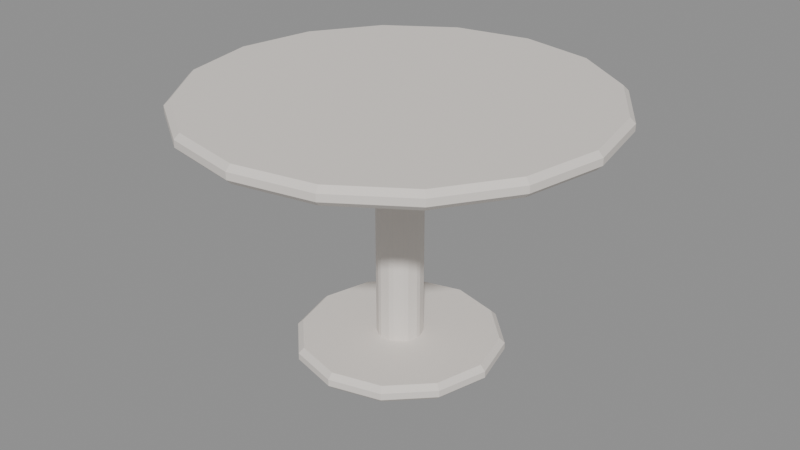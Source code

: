 # Source: MOV_Mesa_Redonda_v01.blend  (saved by Blender 4.2.66; exported with 4.5.12 LTS)
import bpy
from mathutils import Matrix  # noqa: F401  (used for matrix-valued properties, if any)

bpy.ops.wm.read_factory_settings(use_empty=True)
scene = bpy.context.scene
scene.name = 'Scene'

# ---- materials (node trees are filled in below, after node groups)
mat_polyroom_pbr = bpy.data.materials.new('Polyroom_PBR')

# ---- material node trees
mat_polyroom_pbr.use_nodes = True; mat_polyroom_pbr.node_tree.nodes.clear()
_N = mat_polyroom_pbr.node_tree.nodes; _L = mat_polyroom_pbr.node_tree.links
n0 = _N.new('ShaderNodeBsdfPrincipled'); n0.name = 'Principled BSDF'; n0.location = (10, 300)
n0.inputs[2].default_value = 0.8
n1 = _N.new('ShaderNodeOutputMaterial'); n1.name = 'Material Output'; n1.location = (300, 300)
n2 = _N.new('ShaderNodeAttribute'); n2.name = 'Attribute'; n2.location = (0, 0)
n2.attribute_name = 'Color'
_L.new(n0.outputs[0], n1.inputs[0])
_L.new(n2.outputs[0], n0.inputs[0])
n1.is_active_output = True

# ---- meshes
me_mov_mesa_redonda_v01 = bpy.data.meshes.new('MOV_Mesa_Redonda_v01')
me_mov_mesa_redonda_v01.from_pydata([(0.0, 0.5847, 0.715), (0.0, 0.6, 0.73), (0.0, 0.5847, 0.765), (0.0, 0.6, 0.75), (0.2238, 0.5402, 0.715), (0.2296, 0.5543, 0.73), (0.2238, 0.5402, 0.765), (0.2296, 0.5543, 0.75), (0.4134, 0.4134, 0.715), (0.4243, 0.4243, 0.73), (0.4134, 0.4134, 0.765), (0.4243, 0.4243, 0.75), (0.5402, 0.2238, 0.715), (0.5543, 0.2296, 0.73), (0.5402, 0.2238, 0.765), (0.5543, 0.2296, 0.75), (0.5847, 0.0, 0.715), (0.6, 0.0, 0.73), (0.5847, 0.0, 0.765), (0.6, 0.0, 0.75), (0.5402, -0.2238, 0.715), (0.5543, -0.2296, 0.73), (0.5402, -0.2238, 0.765), (0.5543, -0.2296, 0.75), (0.4134, -0.4134, 0.715), (0.4243, -0.4243, 0.73), (0.4134, -0.4134, 0.765), (0.4243, -0.4243, 0.75), (0.2238, -0.5402, 0.715), (0.2296, -0.5543, 0.73), (0.2238, -0.5402, 0.765), (0.2296, -0.5543, 0.75), (0.0, -0.5847, 0.715), (0.0, -0.6, 0.73), (0.0, -0.5847, 0.765), (0.0, -0.6, 0.75), (-0.2238, -0.5402, 0.715), (-0.2296, -0.5543, 0.73), (-0.2238, -0.5402, 0.765), (-0.2296, -0.5543, 0.75), (-0.4134, -0.4134, 0.715), (-0.4243, -0.4243, 0.73), (-0.4134, -0.4134, 0.765), (-0.4243, -0.4243, 0.75), (-0.5402, -0.2238, 0.715), (-0.5543, -0.2296, 0.73), (-0.5402, -0.2238, 0.765), (-0.5543, -0.2296, 0.75), (-0.5847, 0.0, 0.715), (-0.6, 0.0, 0.73), (-0.5847, 0.0, 0.765), (-0.6, 0.0, 0.75), (-0.5402, 0.2238, 0.715), (-0.5543, 0.2296, 0.73), (-0.5402, 0.2238, 0.765), (-0.5543, 0.2296, 0.75), (-0.4134, 0.4134, 0.715), (-0.4243, 0.4243, 0.73), (-0.4134, 0.4134, 0.765), (-0.4243, 0.4243, 0.75), (-0.2238, 0.5402, 0.715), (-0.2296, 0.5543, 0.73), (-0.2238, 0.5402, 0.765), (-0.2296, 0.5543, 0.75), (0.0, 0.05423, 0.02), (-0.01427, 0.06536, 0.035), (0.01427, 0.06536, 0.035), (0.0, 0.05423, 0.72), (0.01427, 0.06536, 0.705), (-0.01427, 0.06536, 0.705), (0.03187, 0.04387, 0.02), (0.02688, 0.06127, 0.035), (0.04996, 0.0445, 0.035), (0.03187, 0.04387, 0.72), (0.04996, 0.0445, 0.705), (0.02688, 0.06127, 0.705), (0.05157, 0.01676, 0.02), (0.05776, 0.03377, 0.035), (0.06657, 0.006631, 0.035), (0.05157, 0.01676, 0.72), (0.06657, 0.006631, 0.705), (0.05776, 0.03377, 0.705), (0.05157, -0.01676, 0.02), (0.06657, -0.006631, 0.035), (0.05776, -0.03377, 0.035), (0.05157, -0.01676, 0.72), (0.05776, -0.03377, 0.705), (0.06657, -0.006631, 0.705), (0.03187, -0.04387, 0.02), (0.04996, -0.0445, 0.035), (0.02688, -0.06127, 0.035), (0.03187, -0.04387, 0.72), (0.02688, -0.06127, 0.705), (0.04996, -0.0445, 0.705), (0.0, -0.05423, 0.02), (0.01427, -0.06536, 0.035), (-0.01427, -0.06536, 0.035), (0.0, -0.05423, 0.72), (-0.01427, -0.06536, 0.705), (0.01427, -0.06536, 0.705), (-0.03187, -0.04387, 0.02), (-0.02688, -0.06127, 0.035), (-0.04996, -0.0445, 0.035), (-0.03187, -0.04387, 0.72), (-0.04996, -0.0445, 0.705), (-0.02688, -0.06127, 0.705), (-0.05157, -0.01676, 0.02), (-0.05776, -0.03377, 0.035), (-0.06657, -0.006631, 0.035), (-0.05157, -0.01676, 0.72), (-0.06657, -0.006631, 0.705), (-0.05776, -0.03377, 0.705), (-0.05157, 0.01676, 0.02), (-0.06657, 0.006631, 0.035), (-0.05776, 0.03377, 0.035), (-0.05157, 0.01676, 0.72), (-0.05776, 0.03377, 0.705), (-0.06657, 0.006631, 0.705), (-0.03187, 0.04387, 0.02), (-0.04996, 0.0445, 0.035), (-0.02688, 0.06127, 0.035), (-0.03187, 0.04387, 0.72), (-0.02688, 0.06127, 0.705), (-0.04996, 0.0445, 0.705), (2.328e-10, 0.2845, 0.0), (0.0, 0.3, 0.015), (-2.328e-10, 0.2845, 0.05), (0.0, 0.3, 0.035), (0.1422, 0.2464, 0.0), (0.15, 0.2598, 0.015), (0.1422, 0.2464, 0.05), (0.15, 0.2598, 0.035), (0.2464, 0.1422, 0.0), (0.2598, 0.15, 0.015), (0.2464, 0.1422, 0.05), (0.2598, 0.15, 0.035), (0.2845, -2.328e-10, 0.0), (0.3, 0.0, 0.015), (0.2845, 2.328e-10, 0.05), (0.3, 0.0, 0.035), (0.2464, -0.1422, 0.0), (0.2598, -0.15, 0.015), (0.2464, -0.1422, 0.05), (0.2598, -0.15, 0.035), (0.1422, -0.2464, 0.0), (0.15, -0.2598, 0.015), (0.1422, -0.2464, 0.05), (0.15, -0.2598, 0.035), (-2.328e-10, -0.2845, 0.0), (0.0, -0.3, 0.015), (2.328e-10, -0.2845, 0.05), (0.0, -0.3, 0.035), (-0.1422, -0.2464, 0.0), (-0.15, -0.2598, 0.015), (-0.1422, -0.2464, 0.05), (-0.15, -0.2598, 0.035), (-0.2464, -0.1422, 0.0), (-0.2598, -0.15, 0.015), (-0.2464, -0.1422, 0.05), (-0.2598, -0.15, 0.035), (-0.2845, 2.328e-10, 0.0), (-0.3, 0.0, 0.015), (-0.2845, -2.328e-10, 0.05), (-0.3, 0.0, 0.035), (-0.2464, 0.1422, 0.0), (-0.2598, 0.15, 0.015), (-0.2464, 0.1422, 0.05), (-0.2598, 0.15, 0.035), (-0.1422, 0.2464, 0.0), (-0.15, 0.2598, 0.015), (-0.1422, 0.2464, 0.05), (-0.15, 0.2598, 0.035)], [], [(61, 63, 3, 1), (9, 11, 15, 13), (13, 15, 19, 17), (17, 19, 23, 21), (21, 23, 27, 25), (25, 27, 31, 29), (29, 31, 35, 33), (33, 35, 39, 37), (37, 39, 43, 41), (41, 43, 47, 45), (45, 47, 51, 49), (49, 51, 55, 53), (53, 55, 59, 57), (57, 59, 63, 61), (5, 7, 11, 9), (64, 70, 76, 82, 88, 94, 100, 106, 112, 118), (6, 2, 62, 58, 54, 50, 46, 42, 38, 34, 30, 26, 22, 18, 14, 10), (1, 3, 7, 5), (120, 122, 69, 65), (78, 80, 87, 83), (84, 86, 93, 89), (90, 92, 99, 95), (96, 98, 105, 101), (102, 104, 111, 107), (108, 110, 117, 113), (114, 116, 123, 119), (72, 74, 81, 77), (124, 128, 132, 136, 140, 144, 148, 152, 156, 160, 164, 168), (73, 67, 121, 115, 109, 103, 97, 91, 85, 79), (66, 68, 75, 71), (169, 171, 127, 125), (133, 135, 139, 137), (137, 139, 143, 141), (141, 143, 147, 145), (145, 147, 151, 149), (149, 151, 155, 153), (153, 155, 159, 157), (157, 159, 163, 161), (161, 163, 167, 165), (165, 167, 171, 169), (129, 131, 135, 133), (130, 126, 170, 166, 162, 158, 154, 150, 146, 142, 138, 134), (125, 127, 131, 129), (64, 65, 66), (67, 68, 69), (70, 71, 72), (73, 74, 75), (76, 77, 78), (79, 80, 81), (82, 83, 84), (85, 86, 87), (88, 89, 90), (91, 92, 93), (94, 95, 96), (97, 98, 99), (100, 101, 102), (103, 104, 105), (106, 107, 108), (109, 110, 111), (112, 113, 114), (115, 116, 117), (118, 119, 120), (121, 122, 123), (1, 5, 4, 0), (7, 3, 2, 6), (5, 9, 8, 4), (11, 7, 6, 10), (9, 13, 12, 8), (15, 11, 10, 14), (13, 17, 16, 12), (19, 15, 14, 18), (17, 21, 20, 16), (23, 19, 18, 22), (21, 25, 24, 20), (27, 23, 22, 26), (25, 29, 28, 24), (31, 27, 26, 30), (29, 33, 32, 28), (35, 31, 30, 34), (33, 37, 36, 32), (39, 35, 34, 38), (37, 41, 40, 36), (43, 39, 38, 42), (41, 45, 44, 40), (47, 43, 42, 46), (45, 49, 48, 44), (51, 47, 46, 50), (49, 53, 52, 48), (55, 51, 50, 54), (53, 57, 56, 52), (59, 55, 54, 58), (57, 61, 60, 56), (63, 59, 58, 62), (61, 1, 0, 60), (3, 63, 62, 2), (66, 71, 70, 64), (75, 68, 67, 73), (65, 69, 68, 66), (74, 72, 71, 75), (72, 77, 76, 70), (81, 74, 73, 79), (80, 78, 77, 81), (78, 83, 82, 76), (87, 80, 79, 85), (86, 84, 83, 87), (84, 89, 88, 82), (93, 86, 85, 91), (92, 90, 89, 93), (90, 95, 94, 88), (99, 92, 91, 97), (98, 96, 95, 99), (96, 101, 100, 94), (105, 98, 97, 103), (104, 102, 101, 105), (102, 107, 106, 100), (111, 104, 103, 109), (110, 108, 107, 111), (108, 113, 112, 106), (117, 110, 109, 115), (116, 114, 113, 117), (114, 119, 118, 112), (123, 116, 115, 121), (122, 120, 119, 123), (120, 65, 64, 118), (69, 122, 121, 67), (125, 129, 128, 124), (131, 127, 126, 130), (129, 133, 132, 128), (135, 131, 130, 134), (133, 137, 136, 132), (139, 135, 134, 138), (137, 141, 140, 136), (143, 139, 138, 142), (141, 145, 144, 140), (147, 143, 142, 146), (145, 149, 148, 144), (151, 147, 146, 150), (149, 153, 152, 148), (155, 151, 150, 154), (153, 157, 156, 152), (159, 155, 154, 158), (157, 161, 160, 156), (163, 159, 158, 162), (161, 165, 164, 160), (167, 163, 162, 166), (165, 169, 168, 164), (171, 167, 166, 170), (169, 125, 124, 168), (127, 171, 170, 126), (0, 4, 8, 12, 16, 20, 24, 28, 32, 36, 40, 44, 48, 52, 56, 60)])
_uv = me_mov_mesa_redonda_v01.uv_layers.new(name='UVMap')
_uv.uv.foreach_set('vector', [0.002137, 0.2682, 0.002137, 0.2682, 0.002137, 0.4004, 0.002137, 0.4004, 0.05271, 0.1461, 0.05271, 0.1461, 0.1461, 0.05271, 0.1461, 0.05271, 0.1461, 0.05271, 0.1461, 0.05271, 0.2682, 0.002137, 0.2682, 0.002137, 0.2682, 0.002137, 0.2682, 0.002137, 0.4004, 0.002137, 0.4004, 0.002137, 0.4004, 0.002137, 0.4004, 0.002137, 0.5225, 0.05271, 0.5225, 0.05271, 0.5225, 0.05271, 0.5225, 0.05271, 0.6159, 0.1461, 0.6159, 0.1461, 0.6159, 0.1461, 0.6159, 0.1461, 0.6665, 0.2682, 0.6665, 0.2682, 0.6665, 0.2682, 0.6665, 0.2682, 0.6159, 0.1461, 0.6159, 0.1461, 0.6159, 0.1461, 0.6159, 0.1461, 0.5225, 0.05271, 0.5225, 0.05271, 0.5225, 0.05271, 0.5225, 0.05271, 0.4004, 0.002137, 0.4004, 0.002137, 0.4004, 0.002137, 0.4004, 0.002137, 0.2682, 0.002137, 0.2682, 0.002137, 0.2682, 0.002137, 0.2682, 0.002137, 0.1461, 0.05271, 0.1461, 0.05271, 0.1461, 0.05271, 0.1461, 0.05271, 0.05271, 0.1461, 0.05271, 0.1461, 0.05271, 0.1461, 0.05271, 0.1461, 0.002137, 0.2682, 0.002137, 0.2682, 0.002137, 0.2682, 0.002137, 0.2682, 0.05271, 0.1461, 0.05271, 0.1461, 0.3531, 0.735, 0.342, 0.7197, 0.342, 0.7008, 0.3531, 0.6855, 0.3711, 0.6796, 0.3891, 0.6855, 0.4002, 0.7008, 0.4002, 0.7197, 0.3891, 0.735, 0.3711, 0.7409, 0.05988, 0.5177, 0.0106, 0.3987, 0.0106, 0.2699, 0.05988, 0.1509, 0.1509, 0.05988, 0.2699, 0.0106, 0.3987, 0.0106, 0.5177, 0.05988, 0.6087, 0.1509, 0.658, 0.2699, 0.658, 0.3987, 0.6087, 0.5177, 0.5177, 0.6087, 0.3987, 0.658, 0.2699, 0.658, 0.1509, 0.6087, 0.002137, 0.4004, 0.002137, 0.4004, 0.002137, 0.2682, 0.002137, 0.2682, 0.3385, 0.7293, 0.3385, 0.7293, 0.3429, 0.7354, 0.3429, 0.7354, 0.3385, 0.6912, 0.3385, 0.6912, 0.3429, 0.6851, 0.3429, 0.6851, 0.3559, 0.6757, 0.3559, 0.6757, 0.3631, 0.6734, 0.3631, 0.6734, 0.3792, 0.6734, 0.3792, 0.6734, 0.3863, 0.6757, 0.3863, 0.6757, 0.3863, 0.6757, 0.3863, 0.6757, 0.3792, 0.6734, 0.3792, 0.6734, 0.3631, 0.6734, 0.3631, 0.6734, 0.3559, 0.6757, 0.3559, 0.6757, 0.3429, 0.6851, 0.3429, 0.6851, 0.3385, 0.6912, 0.3385, 0.6912, 0.3335, 0.7065, 0.3335, 0.7065, 0.3335, 0.714, 0.3335, 0.714, 0.3335, 0.714, 0.3335, 0.714, 0.3335, 0.7065, 0.3335, 0.7065, 0.0106, 0.8759, 0.0106, 0.7927, 0.05216, 0.7208, 0.1241, 0.6792, 0.2073, 0.6792, 0.2792, 0.7208, 0.3208, 0.7927, 0.3208, 0.8759, 0.2792, 0.9478, 0.2073, 0.9894, 0.1241, 0.9894, 0.05216, 0.9478, 0.3711, 0.7409, 0.3531, 0.735, 0.342, 0.7197, 0.342, 0.7008, 0.3531, 0.6855, 0.3711, 0.6796, 0.3891, 0.6855, 0.4002, 0.7008, 0.4002, 0.7197, 0.3891, 0.735, 0.3429, 0.7354, 0.3429, 0.7354, 0.3385, 0.7293, 0.3385, 0.7293, 0.002137, 0.7905, 0.002137, 0.7905, 0.002137, 0.8781, 0.002137, 0.8781, 0.04596, 0.7146, 0.04596, 0.7146, 0.1219, 0.6707, 0.1219, 0.6707, 0.1219, 0.6707, 0.1219, 0.6707, 0.2095, 0.6707, 0.2095, 0.6707, 0.2095, 0.6707, 0.2095, 0.6707, 0.2854, 0.7146, 0.2854, 0.7146, 0.2854, 0.7146, 0.2854, 0.7146, 0.3293, 0.7905, 0.3293, 0.7905, 0.3293, 0.7905, 0.3293, 0.7905, 0.2854, 0.7146, 0.2854, 0.7146, 0.2854, 0.7146, 0.2854, 0.7146, 0.2095, 0.6707, 0.2095, 0.6707, 0.2095, 0.6707, 0.2095, 0.6707, 0.1219, 0.6707, 0.1219, 0.6707, 0.1219, 0.6707, 0.1219, 0.6707, 0.04596, 0.7146, 0.04596, 0.7146, 0.04596, 0.7146, 0.04596, 0.7146, 0.002137, 0.7905, 0.002137, 0.7905, 0.002137, 0.7905, 0.002137, 0.7905, 0.04596, 0.7146, 0.04596, 0.7146, 0.05216, 0.9478, 0.0106, 0.8759, 0.0106, 0.7927, 0.05216, 0.7208, 0.1241, 0.6792, 0.2073, 0.6792, 0.2792, 0.7208, 0.3208, 0.7927, 0.3208, 0.8759, 0.2792, 0.9478, 0.2073, 0.9894, 0.1241, 0.9894, 0.002137, 0.8781, 0.002137, 0.8781, 0.002137, 0.7905, 0.002137, 0.7905, 0.3531, 0.735, 0.3559, 0.7448, 0.3429, 0.7354, 0.3463, 0.74, 0.3479, 0.7422, 0.3429, 0.7354, 0.342, 0.7197, 0.3385, 0.7293, 0.3335, 0.714, 0.3352, 0.7247, 0.3335, 0.7225, 0.3385, 0.7293, 0.342, 0.7008, 0.3335, 0.7065, 0.3385, 0.6912, 0.3335, 0.7008, 0.3335, 0.698, 0.3335, 0.7065, 0.3531, 0.6855, 0.3429, 0.6851, 0.3559, 0.6757, 0.3505, 0.6774, 0.3559, 0.6757, 0.3479, 0.6783, 0.3711, 0.6796, 0.3631, 0.6734, 0.3792, 0.6734, 0.3737, 0.6716, 0.3792, 0.6734, 0.3711, 0.6707, 0.3891, 0.6855, 0.3863, 0.6757, 0.3993, 0.6851, 0.3917, 0.6774, 0.3863, 0.6757, 0.3943, 0.6783, 0.4002, 0.7008, 0.4037, 0.6912, 0.4087, 0.7065, 0.3711, 0.6796, 0.3631, 0.6734, 0.3792, 0.6734, 0.4002, 0.7197, 0.4087, 0.714, 0.4037, 0.7293, 0.3531, 0.6855, 0.3429, 0.6851, 0.3559, 0.6757, 0.3891, 0.735, 0.3993, 0.7354, 0.3863, 0.7448, 0.342, 0.7008, 0.3335, 0.7065, 0.3385, 0.6912, 0.3711, 0.7409, 0.3792, 0.7471, 0.3631, 0.7471, 0.342, 0.7197, 0.3385, 0.7293, 0.3335, 0.714, 0.002137, 0.4004, 0.002137, 0.2682, 0.0106, 0.2699, 0.0106, 0.3987, 0.002137, 0.2682, 0.002137, 0.4004, 0.002137, 0.3987, 0.002137, 0.2699, 0.002137, 0.2682, 0.05271, 0.1461, 0.05988, 0.1509, 0.0106, 0.2699, 0.05271, 0.1461, 0.002137, 0.2682, 0.002782, 0.2667, 0.05206, 0.1477, 0.05271, 0.1461, 0.1461, 0.05271, 0.1509, 0.05988, 0.05988, 0.1509, 0.1461, 0.05271, 0.05271, 0.1461, 0.0539, 0.145, 0.145, 0.0539, 0.1461, 0.05271, 0.2682, 0.002137, 0.2699, 0.0106, 0.1509, 0.05988, 0.2682, 0.002137, 0.1461, 0.05271, 0.1477, 0.05206, 0.2667, 0.002782, 0.2682, 0.002137, 0.4004, 0.002137, 0.3987, 0.0106, 0.2699, 0.0106, 0.4004, 0.002137, 0.2682, 0.002137, 0.2699, 0.002137, 0.3987, 0.002137, 0.4004, 0.002137, 0.5225, 0.05271, 0.5177, 0.05988, 0.3987, 0.0106, 0.5225, 0.05271, 0.4004, 0.002137, 0.4019, 0.002782, 0.5209, 0.05206, 0.5225, 0.05271, 0.6159, 0.1461, 0.6087, 0.1509, 0.5177, 0.05988, 0.6159, 0.1461, 0.5225, 0.05271, 0.5236, 0.0539, 0.6147, 0.145, 0.6159, 0.1461, 0.6665, 0.2682, 0.658, 0.2699, 0.6087, 0.1509, 0.6665, 0.2682, 0.6159, 0.1461, 0.6165, 0.1477, 0.6658, 0.2667, 0.6665, 0.2682, 0.6665, 0.4004, 0.658, 0.3987, 0.658, 0.2699, 0.6159, 0.1461, 0.6665, 0.2682, 0.658, 0.2699, 0.6087, 0.1509, 0.6665, 0.4004, 0.6159, 0.5225, 0.6087, 0.5177, 0.658, 0.3987, 0.5225, 0.05271, 0.6159, 0.1461, 0.6087, 0.1509, 0.5177, 0.05988, 0.6159, 0.5225, 0.5225, 0.6159, 0.5177, 0.6087, 0.6087, 0.5177, 0.4004, 0.002137, 0.5225, 0.05271, 0.5177, 0.05988, 0.3987, 0.0106, 0.5225, 0.6159, 0.4004, 0.6665, 0.3987, 0.658, 0.5177, 0.6087, 0.2682, 0.002137, 0.4004, 0.002137, 0.3987, 0.0106, 0.2699, 0.0106, 0.4004, 0.6665, 0.2682, 0.6665, 0.2699, 0.658, 0.3987, 0.658, 0.1461, 0.05271, 0.2682, 0.002137, 0.2699, 0.0106, 0.1509, 0.05988, 0.2682, 0.6665, 0.1461, 0.6159, 0.1509, 0.6087, 0.2699, 0.658, 0.05271, 0.1461, 0.1461, 0.05271, 0.1509, 0.05988, 0.05988, 0.1509, 0.1461, 0.6159, 0.05271, 0.5225, 0.05988, 0.5177, 0.1509, 0.6087, 0.002137, 0.2682, 0.05271, 0.1461, 0.05988, 0.1509, 0.0106, 0.2699, 0.05271, 0.5225, 0.002137, 0.4004, 0.0106, 0.3987, 0.05988, 0.5177, 0.002137, 0.4004, 0.002137, 0.2682, 0.0106, 0.2699, 0.0106, 0.3987, 0.3429, 0.7354, 0.3385, 0.7293, 0.342, 0.7197, 0.3531, 0.735, 0.3385, 0.7293, 0.3429, 0.7354, 0.3463, 0.74, 0.3352, 0.7247, 0.3429, 0.7354, 0.3429, 0.7354, 0.3429, 0.7354, 0.3429, 0.7354, 0.3335, 0.714, 0.3335, 0.714, 0.3385, 0.7293, 0.3385, 0.7293, 0.3335, 0.714, 0.3335, 0.7065, 0.342, 0.7008, 0.342, 0.7197, 0.3335, 0.7065, 0.3335, 0.714, 0.3335, 0.7197, 0.3335, 0.7008, 0.3385, 0.6912, 0.3385, 0.6912, 0.3335, 0.7065, 0.3335, 0.7065, 0.3385, 0.6912, 0.3429, 0.6851, 0.3531, 0.6855, 0.342, 0.7008, 0.3429, 0.6851, 0.3385, 0.6912, 0.3352, 0.6958, 0.3463, 0.6805, 0.3559, 0.6757, 0.3559, 0.6757, 0.3429, 0.6851, 0.3429, 0.6851, 0.3559, 0.6757, 0.3631, 0.6734, 0.3711, 0.6796, 0.3531, 0.6855, 0.3631, 0.6734, 0.3559, 0.6757, 0.3505, 0.6774, 0.3685, 0.6716, 0.3792, 0.6734, 0.3792, 0.6734, 0.3631, 0.6734, 0.3631, 0.6734, 0.3792, 0.6734, 0.3863, 0.6757, 0.3891, 0.6855, 0.3711, 0.6796, 0.3863, 0.6757, 0.3792, 0.6734, 0.3737, 0.6716, 0.3917, 0.6774, 0.3863, 0.6757, 0.3863, 0.6757, 0.3863, 0.6757, 0.3863, 0.6757, 0.3993, 0.6851, 0.4037, 0.6912, 0.4002, 0.7008, 0.3891, 0.6855, 0.3792, 0.6734, 0.3863, 0.6757, 0.3891, 0.6855, 0.3711, 0.6796, 0.3631, 0.6734, 0.3631, 0.6734, 0.3792, 0.6734, 0.3792, 0.6734, 0.4087, 0.7065, 0.4087, 0.714, 0.4002, 0.7197, 0.4002, 0.7008, 0.3559, 0.6757, 0.3631, 0.6734, 0.3711, 0.6796, 0.3531, 0.6855, 0.3429, 0.6851, 0.3429, 0.6851, 0.3559, 0.6757, 0.3559, 0.6757, 0.4037, 0.7293, 0.3993, 0.7354, 0.3891, 0.735, 0.4002, 0.7197, 0.3385, 0.6912, 0.3429, 0.6851, 0.3531, 0.6855, 0.342, 0.7008, 0.3335, 0.7065, 0.3335, 0.7065, 0.3385, 0.6912, 0.3385, 0.6912, 0.3863, 0.7448, 0.3792, 0.7471, 0.3711, 0.7409, 0.3891, 0.735, 0.3335, 0.714, 0.3335, 0.7065, 0.342, 0.7008, 0.342, 0.7197, 0.3385, 0.7293, 0.3385, 0.7293, 0.3335, 0.714, 0.3335, 0.714, 0.3631, 0.7471, 0.3559, 0.7448, 0.3531, 0.735, 0.3711, 0.7409, 0.3429, 0.7354, 0.3385, 0.7293, 0.342, 0.7197, 0.3531, 0.735, 0.002137, 0.8781, 0.002137, 0.7905, 0.0106, 0.7927, 0.0106, 0.8759, 0.002137, 0.7905, 0.002137, 0.8781, 0.002137, 0.8759, 0.002137, 0.7927, 0.002137, 0.7905, 0.04596, 0.7146, 0.05216, 0.7208, 0.0106, 0.7927, 0.04596, 0.7146, 0.002137, 0.7905, 0.003271, 0.7885, 0.04483, 0.7165, 0.04596, 0.7146, 0.1219, 0.6707, 0.1241, 0.6792, 0.05216, 0.7208, 0.1219, 0.6707, 0.04596, 0.7146, 0.04793, 0.7134, 0.1199, 0.6719, 0.1219, 0.6707, 0.2095, 0.6707, 0.2073, 0.6792, 0.1241, 0.6792, 0.2095, 0.6707, 0.1219, 0.6707, 0.1241, 0.6707, 0.2073, 0.6707, 0.2095, 0.6707, 0.2854, 0.7146, 0.2792, 0.7208, 0.2073, 0.6792, 0.2854, 0.7146, 0.2095, 0.6707, 0.2115, 0.6719, 0.2835, 0.7134, 0.2854, 0.7146, 0.3293, 0.7905, 0.3208, 0.7927, 0.2792, 0.7208, 0.3293, 0.7905, 0.2854, 0.7146, 0.2866, 0.7165, 0.3281, 0.7885, 0.3293, 0.7905, 0.3293, 0.8781, 0.3208, 0.8759, 0.3208, 0.7927, 0.2854, 0.7146, 0.3293, 0.7905, 0.3208, 0.7927, 0.2792, 0.7208, 0.3293, 0.8781, 0.2854, 0.954, 0.2792, 0.9478, 0.3208, 0.8759, 0.2095, 0.6707, 0.2854, 0.7146, 0.2792, 0.7208, 0.2073, 0.6792, 0.2854, 0.954, 0.2095, 0.9979, 0.2073, 0.9894, 0.2792, 0.9478, 0.1219, 0.6707, 0.2095, 0.6707, 0.2073, 0.6792, 0.1241, 0.6792, 0.2095, 0.9979, 0.1219, 0.9979, 0.1241, 0.9894, 0.2073, 0.9894, 0.04596, 0.7146, 0.1219, 0.6707, 0.1241, 0.6792, 0.05216, 0.7208, 0.1219, 0.9979, 0.04596, 0.954, 0.05216, 0.9478, 0.1241, 0.9894, 0.002137, 0.7905, 0.04596, 0.7146, 0.05216, 0.7208, 0.0106, 0.7927, 0.04596, 0.954, 0.002137, 0.8781, 0.0106, 0.8759, 0.05216, 0.9478, 0.002137, 0.8781, 0.002137, 0.7905, 0.0106, 0.7927, 0.0106, 0.8759, 0.0106, 0.3987, 0.0106, 0.2699, 0.05988, 0.1509, 0.1509, 0.05988, 0.2699, 0.0106, 0.3987, 0.0106, 0.5177, 0.05988, 0.6087, 0.1509, 0.658, 0.2699, 0.658, 0.3987, 0.6087, 0.5177, 0.5177, 0.6087, 0.3987, 0.658, 0.2699, 0.658, 0.1509, 0.6087, 0.05988, 0.5177])
_ca = me_mov_mesa_redonda_v01.color_attributes.new('Color', 'FLOAT_COLOR', 'POINT')
_ca.data.foreach_set('color', [0.8, 0.75, 0.7, 1.0, 0.8, 0.75, 0.7, 1.0, 0.8, 0.75, 0.7, 1.0, 0.8, 0.75, 0.7, 1.0, 0.8, 0.75, 0.7, 1.0, 0.8, 0.75, 0.7, 1.0, 0.8, 0.75, 0.7, 1.0, 0.8, 0.75, 0.7, 1.0, 0.8, 0.75, 0.7, 1.0, 0.8, 0.75, 0.7, 1.0, 0.8, 0.75, 0.7, 1.0, 0.8, 0.75, 0.7, 1.0, 0.8, 0.75, 0.7, 1.0, 0.8, 0.75, 0.7, 1.0, 0.8, 0.75, 0.7, 1.0, 0.8, 0.75, 0.7, 1.0, 0.8, 0.75, 0.7, 1.0, 0.8, 0.75, 0.7, 1.0, 0.8, 0.75, 0.7, 1.0, 0.8, 0.75, 0.7, 1.0, 0.8, 0.75, 0.7, 1.0, 0.8, 0.75, 0.7, 1.0, 0.8, 0.75, 0.7, 1.0, 0.8, 0.75, 0.7, 1.0, 0.8, 0.75, 0.7, 1.0, 0.8, 0.75, 0.7, 1.0, 0.8, 0.75, 0.7, 1.0, 0.8, 0.75, 0.7, 1.0, 0.8, 0.75, 0.7, 1.0, 0.8, 0.75, 0.7, 1.0, 0.8, 0.75, 0.7, 1.0, 0.8, 0.75, 0.7, 1.0, 0.8, 0.75, 0.7, 1.0, 0.8, 0.75, 0.7, 1.0, 0.8, 0.75, 0.7, 1.0, 0.8, 0.75, 0.7, 1.0, 0.8, 0.75, 0.7, 1.0, 0.8, 0.75, 0.7, 1.0, 0.8, 0.75, 0.7, 1.0, 0.8, 0.75, 0.7, 1.0, 0.8, 0.75, 0.7, 1.0, 0.8, 0.75, 0.7, 1.0, 0.8, 0.75, 0.7, 1.0, 0.8, 0.75, 0.7, 1.0, 0.8, 0.75, 0.7, 1.0, 0.8, 0.75, 0.7, 1.0, 0.8, 0.75, 0.7, 1.0, 0.8, 0.75, 0.7, 1.0, 0.8, 0.75, 0.7, 1.0, 0.8, 0.75, 0.7, 1.0, 0.8, 0.75, 0.7, 1.0, 0.8, 0.75, 0.7, 1.0, 0.8, 0.75, 0.7, 1.0, 0.8, 0.75, 0.7, 1.0, 0.8, 0.75, 0.7, 1.0, 0.8, 0.75, 0.7, 1.0, 0.8, 0.75, 0.7, 1.0, 0.8, 0.75, 0.7, 1.0, 0.8, 0.75, 0.7, 1.0, 0.8, 0.75, 0.7, 1.0, 0.8, 0.75, 0.7, 1.0, 0.8, 0.75, 0.7, 1.0, 0.8, 0.75, 0.7, 1.0, 0.8, 0.75, 0.7, 1.0, 0.8, 0.75, 0.7, 1.0, 0.8, 0.75, 0.7, 1.0, 0.8, 0.75, 0.7, 1.0, 0.8, 0.75, 0.7, 1.0, 0.8, 0.75, 0.7, 1.0, 0.8, 0.75, 0.7, 1.0, 0.8, 0.75, 0.7, 1.0, 0.8, 0.75, 0.7, 1.0, 0.8, 0.75, 0.7, 1.0, 0.8, 0.75, 0.7, 1.0, 0.8, 0.75, 0.7, 1.0, 0.8, 0.75, 0.7, 1.0, 0.8, 0.75, 0.7, 1.0, 0.8, 0.75, 0.7, 1.0, 0.8, 0.75, 0.7, 1.0, 0.8, 0.75, 0.7, 1.0, 0.8, 0.75, 0.7, 1.0, 0.8, 0.75, 0.7, 1.0, 0.8, 0.75, 0.7, 1.0, 0.8, 0.75, 0.7, 1.0, 0.8, 0.75, 0.7, 1.0, 0.8, 0.75, 0.7, 1.0, 0.8, 0.75, 0.7, 1.0, 0.8, 0.75, 0.7, 1.0, 0.8, 0.75, 0.7, 1.0, 0.8, 0.75, 0.7, 1.0, 0.8, 0.75, 0.7, 1.0, 0.8, 0.75, 0.7, 1.0, 0.8, 0.75, 0.7, 1.0, 0.8, 0.75, 0.7, 1.0, 0.8, 0.75, 0.7, 1.0, 0.8, 0.75, 0.7, 1.0, 0.8, 0.75, 0.7, 1.0, 0.8, 0.75, 0.7, 1.0, 0.8, 0.75, 0.7, 1.0, 0.8, 0.75, 0.7, 1.0, 0.8, 0.75, 0.7, 1.0, 0.8, 0.75, 0.7, 1.0, 0.8, 0.75, 0.7, 1.0, 0.8, 0.75, 0.7, 1.0, 0.8, 0.75, 0.7, 1.0, 0.8, 0.75, 0.7, 1.0, 0.8, 0.75, 0.7, 1.0, 0.8, 0.75, 0.7, 1.0, 0.8, 0.75, 0.7, 1.0, 0.8, 0.75, 0.7, 1.0, 0.8, 0.75, 0.7, 1.0, 0.8, 0.75, 0.7, 1.0, 0.8, 0.75, 0.7, 1.0, 0.8, 0.75, 0.7, 1.0, 0.8, 0.75, 0.7, 1.0, 0.8, 0.75, 0.7, 1.0, 0.8, 0.75, 0.7, 1.0, 0.8, 0.75, 0.7, 1.0, 0.8, 0.75, 0.7, 1.0, 0.8, 0.75, 0.7, 1.0, 0.8, 0.75, 0.7, 1.0, 0.8, 0.75, 0.7, 1.0, 0.8, 0.75, 0.7, 1.0, 0.8, 0.75, 0.7, 1.0, 0.8, 0.75, 0.7, 1.0, 0.8, 0.75, 0.7, 1.0, 0.8, 0.75, 0.7, 1.0, 0.8, 0.75, 0.7, 1.0, 0.8, 0.75, 0.7, 1.0, 0.8, 0.75, 0.7, 1.0, 0.8, 0.75, 0.7, 1.0, 0.8, 0.75, 0.7, 1.0, 0.8, 0.75, 0.7, 1.0, 0.8, 0.75, 0.7, 1.0, 0.8, 0.75, 0.7, 1.0, 0.8, 0.75, 0.7, 1.0, 0.8, 0.75, 0.7, 1.0, 0.8, 0.75, 0.7, 1.0, 0.8, 0.75, 0.7, 1.0, 0.8, 0.75, 0.7, 1.0, 0.8, 0.75, 0.7, 1.0, 0.8, 0.75, 0.7, 1.0, 0.8, 0.75, 0.7, 1.0, 0.8, 0.75, 0.7, 1.0, 0.8, 0.75, 0.7, 1.0, 0.8, 0.75, 0.7, 1.0, 0.8, 0.75, 0.7, 1.0, 0.8, 0.75, 0.7, 1.0, 0.8, 0.75, 0.7, 1.0, 0.8, 0.75, 0.7, 1.0, 0.8, 0.75, 0.7, 1.0, 0.8, 0.75, 0.7, 1.0, 0.8, 0.75, 0.7, 1.0, 0.8, 0.75, 0.7, 1.0, 0.8, 0.75, 0.7, 1.0, 0.8, 0.75, 0.7, 1.0, 0.8, 0.75, 0.7, 1.0, 0.8, 0.75, 0.7, 1.0, 0.8, 0.75, 0.7, 1.0, 0.8, 0.75, 0.7, 1.0, 0.8, 0.75, 0.7, 1.0, 0.8, 0.75, 0.7, 1.0, 0.8, 0.75, 0.7, 1.0, 0.8, 0.75, 0.7, 1.0, 0.8, 0.75, 0.7, 1.0, 0.8, 0.75, 0.7, 1.0, 0.8, 0.75, 0.7, 1.0, 0.8, 0.75, 0.7, 1.0, 0.8, 0.75, 0.7, 1.0, 0.8, 0.75, 0.7, 1.0, 0.8, 0.75, 0.7, 1.0, 0.8, 0.75, 0.7, 1.0])
me_mov_mesa_redonda_v01.materials.append(mat_polyroom_pbr)
me_mov_mesa_redonda_v01.update()

# ---- objects
ob_mov_mesa_redonda_v01 = bpy.data.objects.new('MOV_Mesa_Redonda_v01', me_mov_mesa_redonda_v01)

# ---- transforms, parenting, visibility, modifiers, constraints
ob_mov_mesa_redonda_v01.location = (0.0, 0.0, 0.0)

# ---- collection membership
scene.collection.objects.link(ob_mov_mesa_redonda_v01)

# ---- scene / render settings (as saved in the file)
scene.frame_start = 1; scene.frame_end = 250; scene.frame_set(1)
scene.render.engine = 'BLENDER_EEVEE_NEXT'
bpy.context.view_layer.update()

# ---- added for rendering (the .blend has no active camera and no usable light): camera, sun + grey world if the file has none
cam_auto = bpy.data.cameras.new('AutoCamera')
cam_auto.lens = 50.0
cam_auto.sensor_width = 36.0
cam_auto.clip_end = 1000.0
ob_auto_camera = bpy.data.objects.new('AutoCamera', cam_auto)
scene.collection.objects.link(ob_auto_camera)
ob_auto_camera.location = (1.72232, -2.06678, 1.76035)
ob_auto_camera.rotation_euler = (1.09748, -7.21219e-08, 0.694738)
scene.camera = ob_auto_camera
light_auto_sun = bpy.data.lights.new('AutoSun', 'SUN')
light_auto_sun.energy = 3.0
light_auto_sun.angle = 0.0523599
ob_auto_sun = bpy.data.objects.new('AutoSun', light_auto_sun)
scene.collection.objects.link(ob_auto_sun)
ob_auto_sun.rotation_euler = (0.872665, 0.174533, 0.523599)
if scene.world is None:
    world_auto = bpy.data.worlds.new('AutoWorld')
    world_auto.color = (0.3, 0.3, 0.3)
    scene.world = world_auto
bpy.context.view_layer.update()
